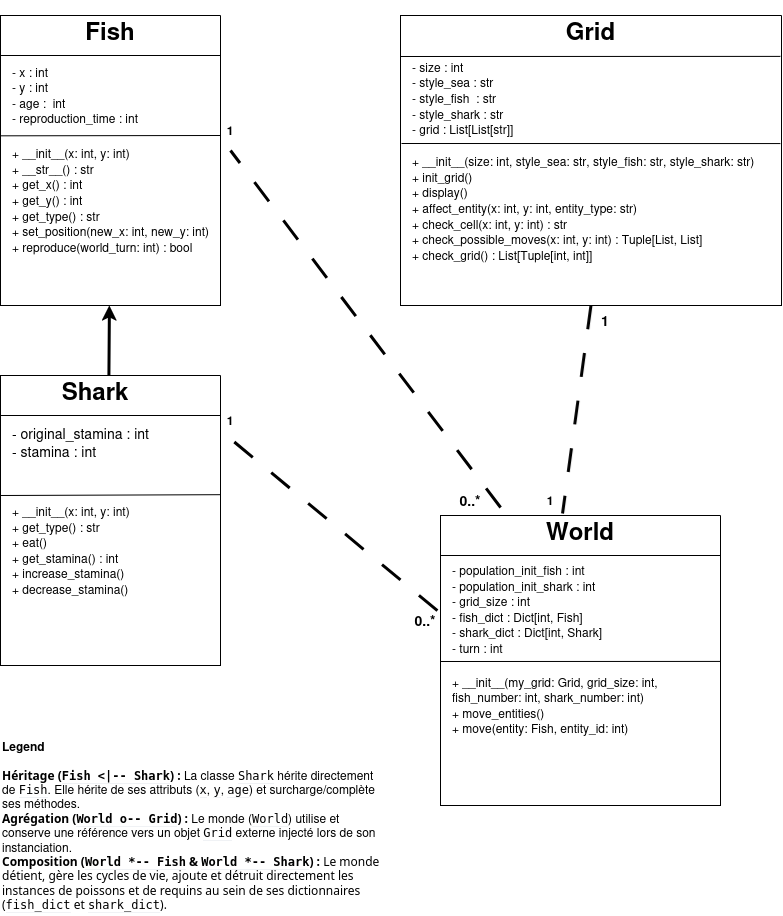

The diagram above was exported from draw.io. Its source (the exported page's mxGraphModel, read from the mxfile embedded in the PNG):
<mxGraphModel dx="1027" dy="615" grid="1" gridSize="10" guides="1" tooltips="1" connect="1" arrows="1" fold="1" page="1" pageScale="1" pageWidth="827" pageHeight="1169" math="0" shadow="0">
  <root>
    <mxCell id="0" />
    <mxCell id="1" parent="0" />
    <mxCell id="v8tmar7plMbIhexyVozE-13" parent="1" style="swimlane;startSize=0;" value="" vertex="1">
      <mxGeometry height="290" width="280" x="480" y="540" as="geometry">
        <mxRectangle height="40" width="50" x="320" y="230" as="alternateBounds" />
      </mxGeometry>
    </mxCell>
    <mxCell id="v8tmar7plMbIhexyVozE-14" parent="v8tmar7plMbIhexyVozE-13" style="text;html=1;whiteSpace=wrap;strokeColor=none;fillColor=none;align=center;verticalAlign=middle;rounded=0;" value="&lt;h1&gt;World&lt;/h1&gt;" vertex="1">
      <mxGeometry height="30" width="280" as="geometry" />
    </mxCell>
    <mxCell id="v8tmar7plMbIhexyVozE-15" edge="1" parent="v8tmar7plMbIhexyVozE-13" style="endArrow=none;html=1;rounded=0;entryX=-0.005;entryY=0.207;entryDx=0;entryDy=0;entryPerimeter=0;" value="">
      <mxGeometry height="50" relative="1" width="50" x="0.4184" as="geometry">
        <Array as="points">
          <mxPoint x="280" y="40.02999999999997" />
        </Array>
        <mxPoint x="160.95" y="40" as="sourcePoint" />
        <mxPoint x="-4.551914400963142e-14" y="40.02999999999997" as="targetPoint" />
      </mxGeometry>
    </mxCell>
    <mxCell id="v8tmar7plMbIhexyVozE-40" edge="1" parent="v8tmar7plMbIhexyVozE-13" style="endArrow=none;html=1;rounded=0;exitX=1;exitY=0.548;exitDx=0;exitDy=0;exitPerimeter=0;" value="">
      <mxGeometry height="50" relative="1" width="50" as="geometry">
        <mxPoint x="280" y="145.92000000000007" as="sourcePoint" />
        <mxPoint x="0.5" y="146" as="targetPoint" />
      </mxGeometry>
    </mxCell>
    <mxCell id="v8tmar7plMbIhexyVozE-51" parent="v8tmar7plMbIhexyVozE-13" style="text;html=1;whiteSpace=wrap;strokeColor=none;fillColor=none;align=left;verticalAlign=middle;rounded=0;" value="&lt;div style=&quot;line-height: 130%;&quot;&gt;&lt;div align=&quot;left&quot;&gt;- population_init_fish : int&lt;br&gt;- population_init_shark : int&lt;br&gt;- grid_size : int&lt;br&gt;- fish_dict : Dict[int, Fish]&lt;br&gt;- shark_dict : Dict[int, Shark]&lt;br&gt;- turn : int&lt;/div&gt;&lt;/div&gt;" vertex="1">
      <mxGeometry height="93" width="270" x="10" y="47" as="geometry" />
    </mxCell>
    <mxCell id="v8tmar7plMbIhexyVozE-52" parent="v8tmar7plMbIhexyVozE-13" style="text;html=1;whiteSpace=wrap;strokeColor=none;fillColor=none;align=left;verticalAlign=middle;rounded=0;" value="&lt;div style=&quot;line-height: 130%;&quot;&gt; + __init__(my_grid: Grid, grid_size: int, fish_number: int, shark_number: int)&lt;br&gt;    + move_entities()&lt;br&gt;    + move(entity: Fish, entity_id: int)&lt;/div&gt;" vertex="1">
      <mxGeometry height="70" width="270" x="10" y="155" as="geometry" />
    </mxCell>
    <mxCell id="v8tmar7plMbIhexyVozE-25" parent="1" style="swimlane;startSize=0;" value="" vertex="1">
      <mxGeometry height="290" width="381" x="440" y="40" as="geometry">
        <mxRectangle height="40" width="50" x="580" y="40" as="alternateBounds" />
      </mxGeometry>
    </mxCell>
    <mxCell id="v8tmar7plMbIhexyVozE-26" parent="v8tmar7plMbIhexyVozE-25" style="text;html=1;whiteSpace=wrap;strokeColor=none;fillColor=none;align=center;verticalAlign=middle;rounded=0;" value="&lt;h1&gt;Grid&lt;/h1&gt;" vertex="1">
      <mxGeometry height="30" width="381" as="geometry" />
    </mxCell>
    <mxCell id="v8tmar7plMbIhexyVozE-39" edge="1" parent="v8tmar7plMbIhexyVozE-25" style="endArrow=none;html=1;rounded=0;exitX=0.997;exitY=0.414;exitDx=0;exitDy=0;exitPerimeter=0;" value="">
      <mxGeometry height="50" relative="1" width="50" as="geometry">
        <mxPoint x="379.85699999999997" y="128.06" as="sourcePoint" />
        <mxPoint x="1" y="128" as="targetPoint" />
      </mxGeometry>
    </mxCell>
    <mxCell id="v8tmar7plMbIhexyVozE-45" parent="v8tmar7plMbIhexyVozE-25" style="text;html=1;whiteSpace=wrap;strokeColor=none;fillColor=none;align=left;verticalAlign=middle;rounded=0;" value="&lt;div style=&quot;line-height: 130%;&quot;&gt;&lt;div&gt;&lt;font&gt;- size : int&lt;br&gt;- style_sea : str&lt;/font&gt;&lt;div align=&quot;left&quot;&gt;&lt;font&gt;- style_fish&amp;nbsp; : str&lt;/font&gt;&lt;/div&gt;&lt;font&gt;- style_shark : str&lt;/font&gt;&lt;/div&gt;&lt;div&gt;- grid : List[List[str]]&lt;/div&gt;&lt;/div&gt;" vertex="1">
      <mxGeometry height="70" width="191" x="10" y="48" as="geometry" />
    </mxCell>
    <mxCell id="v8tmar7plMbIhexyVozE-46" parent="v8tmar7plMbIhexyVozE-25" style="text;html=1;whiteSpace=wrap;strokeColor=none;fillColor=none;align=left;verticalAlign=middle;rounded=0;" value="&lt;div style=&quot;line-height: 130%;&quot;&gt;+ __init__(size: int, style_sea: str, style_fish: str, style_shark: str)&lt;br/&gt;    + init_grid()&lt;br/&gt;    + display()&lt;br/&gt;    + affect_entity(x: int, y: int, entity_type: str)&lt;br/&gt;    + check_cell(x: int, y: int) : str&lt;br/&gt;    + check_possible_moves(x: int, y: int) : Tuple[List, List]&lt;br/&gt;    + check_grid() : List[Tuple[int, int]]&lt;div&gt;&lt;/div&gt;&lt;/div&gt;" vertex="1">
      <mxGeometry height="120" width="371" x="10" y="133" as="geometry" />
    </mxCell>
    <mxCell id="v8tmar7plMbIhexyVozE-49" edge="1" parent="v8tmar7plMbIhexyVozE-25" source="v8tmar7plMbIhexyVozE-25" style="endArrow=none;html=1;rounded=0;exitX=0.997;exitY=0.141;exitDx=0;exitDy=0;exitPerimeter=0;" value="">
      <mxGeometry height="50" relative="1" width="50" as="geometry">
        <mxPoint x="377" y="40" as="sourcePoint" />
        <mxPoint y="41" as="targetPoint" />
      </mxGeometry>
    </mxCell>
    <mxCell id="v8tmar7plMbIhexyVozE-28" parent="1" style="swimlane;startSize=0;" value="" vertex="1">
      <mxGeometry height="290" width="220" x="40" y="40" as="geometry">
        <mxRectangle height="40" width="50" x="320" y="230" as="alternateBounds" />
      </mxGeometry>
    </mxCell>
    <mxCell id="v8tmar7plMbIhexyVozE-29" parent="v8tmar7plMbIhexyVozE-28" style="text;html=1;whiteSpace=wrap;strokeColor=none;fillColor=none;align=center;verticalAlign=middle;rounded=0;" value="&lt;h1&gt;Fish&lt;/h1&gt;" vertex="1">
      <mxGeometry height="30" width="220" as="geometry" />
    </mxCell>
    <mxCell id="v8tmar7plMbIhexyVozE-30" edge="1" parent="v8tmar7plMbIhexyVozE-28" style="endArrow=none;html=1;rounded=0;entryX=-0.005;entryY=0.207;entryDx=0;entryDy=0;entryPerimeter=0;" value="">
      <mxGeometry height="50" relative="1" width="50" x="0.1682" as="geometry">
        <Array as="points">
          <mxPoint x="220" y="40.03" />
        </Array>
        <mxPoint x="160.95" y="40" as="sourcePoint" />
        <mxPoint x="-4.551914400963142e-14" y="40.02999999999997" as="targetPoint" />
      </mxGeometry>
    </mxCell>
    <mxCell id="v8tmar7plMbIhexyVozE-36" parent="v8tmar7plMbIhexyVozE-28" style="text;html=1;whiteSpace=wrap;strokeColor=none;fillColor=none;align=left;verticalAlign=middle;rounded=0;" value="&lt;div style=&quot;line-height: 130%;&quot;&gt;&lt;font style=&quot;line-height: 130%;&quot;&gt;- x : int&lt;br&gt;- y : int&lt;br&gt;- age :&amp;nbsp; int&lt;br&gt;- reproduction_time : int&lt;/font&gt;&lt;/div&gt;" vertex="1">
      <mxGeometry height="60" width="210" x="10" y="50" as="geometry" />
    </mxCell>
    <mxCell id="v8tmar7plMbIhexyVozE-47" parent="v8tmar7plMbIhexyVozE-28" style="text;html=1;whiteSpace=wrap;strokeColor=none;fillColor=none;align=left;verticalAlign=middle;rounded=0;" value="&lt;div style=&quot;line-height: 130%;&quot;&gt;+ __init__(x: int, y: int)&lt;br&gt;+ __str__() : str&lt;br&gt;+ get_x() : int&lt;br&gt;+ get_y() : int&lt;br&gt;+ get_type() : str&lt;br&gt;+ set_position(new_x: int, new_y: int)&lt;br&gt;+ reproduce(world_turn: int) : bool&lt;/div&gt;" vertex="1">
      <mxGeometry height="130" width="210" x="10" y="120" as="geometry" />
    </mxCell>
    <mxCell id="v8tmar7plMbIhexyVozE-37" edge="1" parent="v8tmar7plMbIhexyVozE-28" style="endArrow=none;html=1;rounded=0;exitX=0.989;exitY=0.411;exitDx=0;exitDy=0;exitPerimeter=0;entryX=1;entryY=0;entryDx=0;entryDy=0;" target="v8tmar7plMbIhexyVozE-47" value="">
      <mxGeometry height="50" relative="1" width="50" as="geometry">
        <mxPoint x="-8.526512829121202e-14" y="120.32" as="sourcePoint" />
        <mxPoint x="62.41999999999999" y="120" as="targetPoint" />
      </mxGeometry>
    </mxCell>
    <mxCell id="v8tmar7plMbIhexyVozE-31" parent="1" style="swimlane;startSize=0;" value="" vertex="1">
      <mxGeometry height="290" width="220" x="40" y="400" as="geometry">
        <mxRectangle height="40" width="50" x="320" y="230" as="alternateBounds" />
      </mxGeometry>
    </mxCell>
    <mxCell id="v8tmar7plMbIhexyVozE-32" parent="v8tmar7plMbIhexyVozE-31" style="text;html=1;whiteSpace=wrap;strokeColor=none;fillColor=none;align=center;verticalAlign=middle;rounded=0;" value="&lt;h1&gt;Shark&lt;/h1&gt;" vertex="1">
      <mxGeometry height="30" width="60" x="65" as="geometry" />
    </mxCell>
    <mxCell id="v8tmar7plMbIhexyVozE-38" edge="1" parent="v8tmar7plMbIhexyVozE-31" source="v8tmar7plMbIhexyVozE-31" style="endArrow=none;html=1;rounded=0;exitX=0.997;exitY=0.411;exitDx=0;exitDy=0;exitPerimeter=0;" value="">
      <mxGeometry height="50" relative="1" width="50" as="geometry">
        <mxPoint x="199.9949999999999" y="120" as="sourcePoint" />
        <mxPoint y="120" as="targetPoint" />
      </mxGeometry>
    </mxCell>
    <mxCell id="v8tmar7plMbIhexyVozE-41" parent="v8tmar7plMbIhexyVozE-31" style="text;html=1;whiteSpace=wrap;strokeColor=none;fillColor=none;align=left;verticalAlign=middle;rounded=0;" value="&lt;div style=&quot;line-height: 130%;&quot;&gt;&lt;div align=&quot;left&quot;&gt;&lt;font style=&quot;font-size: 14px; line-height: 130%;&quot;&gt;- original_stamina : int&lt;br&gt;- stamina : int&lt;/font&gt;&lt;/div&gt;&lt;/div&gt;" vertex="1">
      <mxGeometry height="40" width="191" x="10" y="47" as="geometry" />
    </mxCell>
    <mxCell id="v8tmar7plMbIhexyVozE-48" parent="v8tmar7plMbIhexyVozE-31" style="text;html=1;whiteSpace=wrap;strokeColor=none;fillColor=none;align=left;verticalAlign=middle;rounded=0;" value="&lt;div align=&quot;left&quot; style=&quot;line-height: 130%;&quot;&gt;+ __init__(x: int, y: int)&lt;br&gt;+ get_type() : str&lt;br&gt;+ eat()&lt;br&gt;+ get_stamina() : int&lt;br&gt;+ increase_stamina()&lt;br&gt;&lt;div&gt;+ decrease_stamina()&lt;/div&gt;&lt;/div&gt;" vertex="1">
      <mxGeometry height="90" width="191" x="10" y="130" as="geometry" />
    </mxCell>
    <mxCell id="v8tmar7plMbIhexyVozE-44" edge="1" parent="v8tmar7plMbIhexyVozE-31" style="endArrow=none;html=1;rounded=0;entryX=-0.005;entryY=0.207;entryDx=0;entryDy=0;entryPerimeter=0;" value="">
      <mxGeometry height="50" relative="1" width="50" x="0.1682" as="geometry">
        <Array as="points">
          <mxPoint x="220" y="40.02999999999997" />
        </Array>
        <mxPoint x="160.95000000000005" y="40" as="sourcePoint" />
        <mxPoint y="40.02999999999997" as="targetPoint" />
      </mxGeometry>
    </mxCell>
    <mxCell id="v8tmar7plMbIhexyVozE-35" edge="1" parent="1" style="endArrow=classic;html=1;rounded=0;strokeWidth=3;exitX=0.559;exitY=-0.002;exitDx=0;exitDy=0;exitPerimeter=0;" target="v8tmar7plMbIhexyVozE-28" value="">
      <mxGeometry height="50" relative="1" width="50" as="geometry">
        <mxPoint x="148.40900000000005" y="399.99999999999994" as="sourcePoint" />
        <mxPoint x="49.99999999999997" y="351.51" as="targetPoint" />
      </mxGeometry>
    </mxCell>
    <mxCell id="v8tmar7plMbIhexyVozE-53" edge="1" parent="1" source="v8tmar7plMbIhexyVozE-25" style="endArrow=none;html=1;rounded=0;entryX=0.436;entryY=-0.067;entryDx=0;entryDy=0;entryPerimeter=0;exitX=0.5;exitY=1;exitDx=0;exitDy=0;dashed=1;dashPattern=8 8;strokeWidth=3;" target="v8tmar7plMbIhexyVozE-14" value="">
      <mxGeometry height="50" relative="1" width="50" as="geometry">
        <mxPoint x="410" y="360" as="sourcePoint" />
        <mxPoint x="460" y="310" as="targetPoint" />
      </mxGeometry>
    </mxCell>
    <mxCell id="v8tmar7plMbIhexyVozE-54" parent="1" style="text;html=1;whiteSpace=wrap;strokeColor=none;fillColor=none;align=center;verticalAlign=middle;rounded=0;" value="&lt;b&gt;1&lt;/b&gt;" vertex="1">
      <mxGeometry height="30" width="20" x="580" y="510" as="geometry" />
    </mxCell>
    <mxCell id="v8tmar7plMbIhexyVozE-55" edge="1" parent="1" style="endArrow=none;html=1;rounded=0;entryX=1;entryY=0.5;entryDx=0;entryDy=0;exitX=0.179;exitY=0.067;exitDx=0;exitDy=0;exitPerimeter=0;dashed=1;dashPattern=8 8;strokeWidth=3;" value="">
      <mxGeometry height="50" relative="1" width="50" as="geometry">
        <mxPoint x="540.1199999999999" y="532.01" as="sourcePoint" />
        <mxPoint x="270" y="175" as="targetPoint" />
      </mxGeometry>
    </mxCell>
    <mxCell id="v8tmar7plMbIhexyVozE-56" parent="1" style="text;html=1;whiteSpace=wrap;strokeColor=none;fillColor=none;align=center;verticalAlign=middle;rounded=0;" value="&lt;b&gt;&lt;font style=&quot;font-size: 14px;&quot;&gt;0..*&lt;/font&gt;&lt;/b&gt;" vertex="1">
      <mxGeometry height="30" width="60" x="480" y="510" as="geometry" />
    </mxCell>
    <mxCell id="v8tmar7plMbIhexyVozE-58" edge="1" parent="1" source="v8tmar7plMbIhexyVozE-13" style="endArrow=none;html=1;rounded=0;entryX=1;entryY=0.5;entryDx=0;entryDy=0;exitX=-0.011;exitY=0.328;exitDx=0;exitDy=0;exitPerimeter=0;dashed=1;dashPattern=8 8;strokeWidth=3;" value="">
      <mxGeometry height="50" relative="1" width="50" as="geometry">
        <mxPoint x="530.1199999999999" y="812" as="sourcePoint" />
        <mxPoint x="260" y="454.99" as="targetPoint" />
      </mxGeometry>
    </mxCell>
    <mxCell id="v8tmar7plMbIhexyVozE-59" parent="1" style="text;html=1;whiteSpace=wrap;strokeColor=none;fillColor=none;align=center;verticalAlign=middle;rounded=0;" value="&lt;b&gt;&lt;font style=&quot;font-size: 14px;&quot;&gt;0..*&lt;/font&gt;&lt;/b&gt;" vertex="1">
      <mxGeometry height="30" width="30" x="450" y="630" as="geometry" />
    </mxCell>
    <mxCell id="v8tmar7plMbIhexyVozE-60" parent="1" style="text;html=1;whiteSpace=wrap;strokeColor=none;fillColor=none;align=left;verticalAlign=middle;rounded=0;" value="&lt;div align=&quot;left&quot;&gt;&lt;font&gt;&lt;b&gt;Legend&lt;br&gt;&lt;br&gt;&lt;/b&gt;&lt;/font&gt;&lt;/div&gt;&lt;div align=&quot;left&quot;&gt;&lt;font&gt;&lt;strong class=&quot;rQesXe MPyX&quot; style=&quot;font-family: Google Sans, sans-serif; font-weight: 700; margin: 0px; text-decoration: none; border-bottom: 0px rgb(10, 10, 10);&quot;&gt;Héritage (&lt;code dir=&quot;ltr&quot; class=&quot;KDcb0c&quot; style=&quot;font-family: monospace; font-weight: 700; margin: 0px; text-decoration: none; border-bottom: 1px solid rgb(240, 242, 245);&quot;&gt;Fish &amp;lt;|-- Shark&lt;/code&gt;) :&lt;/strong&gt; La classe &lt;code dir=&quot;ltr&quot; class=&quot;KDcb0c&quot; style=&quot;font-family: monospace; font-weight: 400; margin: 0px; text-decoration: none; border-bottom: 1px solid rgb(240, 242, 245);&quot;&gt;Shark&lt;/code&gt; hérite directement de &lt;code dir=&quot;ltr&quot; class=&quot;KDcb0c&quot; style=&quot;font-family: monospace; font-weight: 400; margin: 0px; text-decoration: none; border-bottom: 1px solid rgb(240, 242, 245);&quot;&gt;Fish&lt;/code&gt;. Elle hérite de ses attributs (&lt;code dir=&quot;ltr&quot; class=&quot;KDcb0c&quot; style=&quot;font-family: monospace; font-weight: 400; margin: 0px; text-decoration: none; border-bottom: 1px solid rgb(240, 242, 245);&quot;&gt;x&lt;/code&gt;, &lt;code dir=&quot;ltr&quot; class=&quot;KDcb0c&quot; style=&quot;font-family: monospace; font-weight: 400; margin: 0px; text-decoration: none; border-bottom: 1px solid rgb(240, 242, 245);&quot;&gt;y&lt;/code&gt;, &lt;code dir=&quot;ltr&quot; class=&quot;KDcb0c&quot; style=&quot;font-family: monospace; font-weight: 400; margin: 0px; text-decoration: none; border-bottom: 1px solid rgb(240, 242, 245);&quot;&gt;age&lt;/code&gt;) et surcharge/complète ses méthodes.&lt;/font&gt;&lt;/div&gt;&lt;div align=&quot;left&quot;&gt;&lt;font&gt;&lt;strong class=&quot;rQesXe MPyX&quot; style=&quot;font-family: Google Sans, sans-serif; font-weight: 700; margin: 0px; text-decoration: none; border-bottom: 0px rgb(10, 10, 10);&quot;&gt;Agrégation (&lt;code dir=&quot;ltr&quot; class=&quot;KDcb0c&quot; style=&quot;font-family: monospace; font-weight: 700; margin: 0px; text-decoration: none; border-bottom: 1px solid rgb(240, 242, 245);&quot;&gt;World o-- Grid&lt;/code&gt;) :&lt;/strong&gt; Le monde (&lt;code dir=&quot;ltr&quot; class=&quot;KDcb0c&quot; style=&quot;font-family: monospace; font-weight: 400; margin: 0px; text-decoration: none; border-bottom: 1px solid rgb(240, 242, 245);&quot;&gt;World&lt;/code&gt;) utilise et conserve une référence vers un objet &lt;code dir=&quot;ltr&quot; class=&quot;KDcb0c&quot; style=&quot;font-family: monospace; font-weight: 400; margin: 0px; text-decoration: none; border-bottom: 1px solid rgb(240, 242, 245);&quot;&gt;Grid&lt;/code&gt; externe injecté lors de son instanciation.&lt;/font&gt;&lt;/div&gt;&lt;div align=&quot;left&quot;&gt;&lt;font&gt;&lt;span class=&quot;iNqyIf&quot; style=&quot;font-family: Google Sans, sans-serif; font-weight: 400; margin: 0px; text-decoration: none; border-bottom: 0px rgb(10, 10, 10);&quot;&gt;&lt;strong class=&quot;rQesXe MPyX&quot; style=&quot;font-family: Google Sans, sans-serif; font-weight: 700; margin: 0px; text-decoration: none; border-bottom: 0px rgb(10, 10, 10);&quot;&gt;Composition (&lt;code dir=&quot;ltr&quot; class=&quot;KDcb0c&quot; style=&quot;font-family: monospace; font-weight: 700; margin: 0px; text-decoration: none; border-bottom: 1px solid rgb(240, 242, 245);&quot;&gt;World *-- Fish&lt;/code&gt; &amp;amp; &lt;code dir=&quot;ltr&quot; class=&quot;KDcb0c&quot; style=&quot;font-family: monospace; font-weight: 700; margin: 0px; text-decoration: none; border-bottom: 1px solid rgb(240, 242, 245);&quot;&gt;World *-- Shark&lt;/code&gt;) :&lt;/strong&gt;&lt;span class=&quot;iNqyIf&quot; style=&quot;font-family: Google Sans, sans-serif; font-weight: 400; margin: 0px; text-decoration: none; border-bottom: 0px rgb(10, 10, 10);&quot;&gt; Le monde détient, gère les cycles de vie, ajoute et détruit directement les instances de &lt;span style=&quot;font-family: Google Sans, sans-serif; font-weight: 400; margin: 0px; text-decoration: none; border-bottom: 0px rgb(10, 10, 10);&quot;&gt;&lt;span style=&quot;font-family: Google Sans, sans-serif; font-weight: 400; margin: 0px; text-decoration: none; border-bottom: 0px rgb(10, 10, 10);&quot;&gt;poissons&lt;/span&gt;&lt;/span&gt;&lt;span class=&quot;iNqyIf&quot; style=&quot;font-family: Google Sans, sans-serif; font-weight: 400; margin: 0px; text-decoration: none; border-bottom: 0px rgb(10, 10, 10);&quot;&gt; et de &lt;span style=&quot;font-family: Google Sans, sans-serif; font-weight: 400; margin: 0px; text-decoration: none; border-bottom: 0px rgb(10, 10, 10);&quot;&gt;&lt;span style=&quot;font-family: Google Sans, sans-serif; font-weight: 400; margin: 0px; text-decoration: none; border-bottom: 0px rgb(10, 10, 10);&quot;&gt;requins&lt;/span&gt;&lt;/span&gt; au sein de ses dictionnaires (&lt;/span&gt;&lt;/span&gt;&lt;code dir=&quot;ltr&quot; class=&quot;KDcb0c&quot; style=&quot;font-family: monospace; font-weight: 400; margin: 0px; text-decoration: none; border-bottom: 1px solid rgb(240, 242, 245);&quot;&gt;fish_dict&lt;/code&gt; et &lt;code dir=&quot;ltr&quot; class=&quot;KDcb0c&quot; style=&quot;font-family: monospace; font-weight: 400; margin: 0px; text-decoration: none; border-bottom: 1px solid rgb(240, 242, 245);&quot;&gt;shark_dict&lt;/code&gt;).&lt;/span&gt;&lt;/font&gt;&lt;span&gt;&lt;/span&gt;&lt;/div&gt;" vertex="1">
      <mxGeometry height="180" width="381" x="40" y="760" as="geometry" />
    </mxCell>
    <mxCell id="v8tmar7plMbIhexyVozE-61" parent="1" style="text;html=1;whiteSpace=wrap;strokeColor=none;fillColor=none;align=center;verticalAlign=middle;rounded=0;" value="&lt;b&gt;1&lt;/b&gt;" vertex="1">
      <mxGeometry height="30" width="20" x="260" y="140" as="geometry" />
    </mxCell>
    <mxCell id="v8tmar7plMbIhexyVozE-62" parent="1" style="text;html=1;whiteSpace=wrap;strokeColor=none;fillColor=none;align=center;verticalAlign=middle;rounded=0;" value="&lt;b&gt;1&lt;/b&gt;" vertex="1">
      <mxGeometry height="30" width="20" x="260" y="430" as="geometry" />
    </mxCell>
    <mxCell id="v8tmar7plMbIhexyVozE-63" parent="1" style="text;html=1;whiteSpace=wrap;strokeColor=none;fillColor=none;align=center;verticalAlign=middle;rounded=0;" value="&lt;font style=&quot;font-size: 14px;&quot;&gt;&lt;b&gt;1&lt;/b&gt;&lt;/font&gt;" vertex="1">
      <mxGeometry height="30" width="30" x="630" y="330" as="geometry" />
    </mxCell>
  </root>
</mxGraphModel>